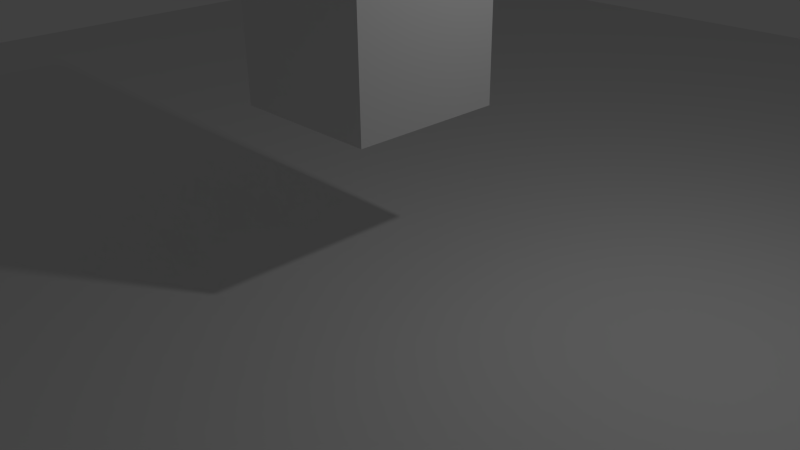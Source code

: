# Source: untitled.blend  (saved by Blender 2.76.0; exported with 4.5.12 LTS)
import bpy
from mathutils import Matrix  # noqa: F401  (used for matrix-valued properties, if any)

bpy.ops.wm.read_factory_settings(use_empty=True)
scene = bpy.context.scene
scene.name = 'Scene'

# ---- collections
col_collection_1 = bpy.data.collections.new('Collection 1'); scene.collection.children.link(col_collection_1)

# ---- materials (node trees are filled in below, after node groups)
mat_material = bpy.data.materials.new('Material')
mat_material.alpha_threshold = 0.0
mat_material.use_transparent_shadow = False
mat_material.roughness = 0.5
mat_material.line_color = (0.0, 0.0, 0.0, 1.0)

# ---- material node trees

# ---- world
world_world = bpy.data.worlds.new('World'); scene.world = world_world
world_world.color = (0.05088, 0.05088, 0.05088)
world_world.use_sun_shadow = False
world_world.sun_shadow_jitter_overblur = 0.0
world_world.cycles.sampling_method = 'MANUAL'
world_world.cycles.sample_map_resolution = 256

# ---- cameras
cam_camera = bpy.data.cameras.new('Camera')
cam_camera.clip_end = 100.0
cam_camera.lens = 35.0
cam_camera.sensor_width = 32.0
cam_camera.sensor_height = 18.0
cam_camera.ortho_scale = 7.314
cam_camera.dof.focus_distance = 0.0
cam_camera.dof.aperture_fstop = 128.0

# ---- lights
light_lamp = bpy.data.lights.new('Lamp', 'POINT')
light_lamp.transmission_factor = 0.0
light_lamp.cutoff_distance = 30.0
light_lamp.energy = 100.0
light_lamp.shadow_buffer_clip_start = 1.001
light_lamp.shadow_soft_size = 0.1
light_lamp.shadow_maximum_resolution = 0.006
light_lamp.use_absolute_resolution = True
light_lamp.cycles.use_multiple_importance_sampling = False

# ---- meshes
me_plane = bpy.data.meshes.new('Plane')
me_plane.from_pydata([(-1.0, -1.0, 0.0), (1.0, -1.0, 0.0), (-1.0, 1.0, 0.0), (1.0, 1.0, 0.0)], [], [(0, 1, 3, 2)])
me_plane.use_remesh_preserve_volume = False
me_plane.use_remesh_preserve_attributes = False
me_plane.use_mirror_vertex_groups = False
me_plane.update()
me_cube = bpy.data.meshes.new('Cube')
me_cube.from_pydata([(1.0, 1.0, -1.0), (1.0, -1.0, -1.0), (-1.0, -1.0, -1.0), (-1.0, 1.0, -1.0), (1.0, 1.0, 1.0), (1.0, -1.0, 1.0), (-1.0, -1.0, 1.0), (-1.0, 1.0, 1.0)], [], [(0, 1, 2, 3), (4, 7, 6, 5), (0, 4, 5, 1), (1, 5, 6, 2), (2, 6, 7, 3), (4, 0, 3, 7)])
me_cube.materials.append(mat_material)
me_cube.use_remesh_preserve_volume = False
me_cube.use_remesh_preserve_attributes = False
me_cube.use_mirror_vertex_groups = False
me_cube.update()

# ---- objects
ob_plane = bpy.data.objects.new('Plane', me_plane)
ob_cube = bpy.data.objects.new('Cube', me_cube)
ob_lamp = bpy.data.objects.new('Lamp', light_lamp)
ob_camera = bpy.data.objects.new('Camera', cam_camera)

# ---- transforms, parenting, visibility, modifiers, constraints
ob_plane.location = (0.0, 0.0, 0.0)
ob_plane.scale = (14.26, 14.26, 14.26)
ob_plane.lineart.crease_threshold = 0.0
ob_cube.location = (0.0, 0.0, 3.0)
ob_cube.lock_rotations_4d = False
ob_cube.empty_display_type = 'ARROWS'
ob_cube.lineart.crease_threshold = 0.0
ob_lamp.location = (4.076, 1.005, 5.904)
ob_lamp.rotation_euler = (0.6503, 0.05522, 1.866)
ob_lamp.lock_rotations_4d = False
ob_lamp.empty_display_type = 'ARROWS'
ob_lamp.color = (0.0, 0.0, 0.0, 0.0)
ob_lamp.lineart.crease_threshold = 0.0
ob_camera.location = (7.481, -6.508, 5.344)
ob_camera.rotation_euler = (1.109, 0.01082, 0.8149)
ob_camera.lock_rotations_4d = False
ob_camera.empty_display_type = 'ARROWS'
ob_camera.color = (0.0, 0.0, 0.0, 0.0)
ob_camera.display_type = 'WIRE'
ob_camera.lineart.crease_threshold = 0.0

# ---- collection membership
col_collection_1.objects.link(ob_plane)
col_collection_1.objects.link(ob_cube)
col_collection_1.objects.link(ob_lamp)
col_collection_1.objects.link(ob_camera)

# ---- scene / render settings (as saved in the file)
scene.camera = ob_camera
scene.frame_start = 1; scene.frame_end = 250; scene.frame_set(1)
scene.render.engine = 'BLENDER_EEVEE_NEXT'
scene.render.resolution_percentage = 50
scene.render.dither_intensity = 0.0
scene.cycles.use_denoising = False
scene.cycles.samples = 10
scene.cycles.sampling_pattern = 'TABULATED_SOBOL'
scene.cycles.light_sampling_threshold = 0.0
scene.cycles.use_adaptive_sampling = False
scene.cycles.use_light_tree = False
scene.cycles.blur_glossy = 0.0
scene.cycles.pixel_filter_type = 'GAUSSIAN'
scene.cycles.sample_clamp_indirect = 0.0
scene.view_settings.view_transform = 'Standard'
bpy.context.view_layer.update()
